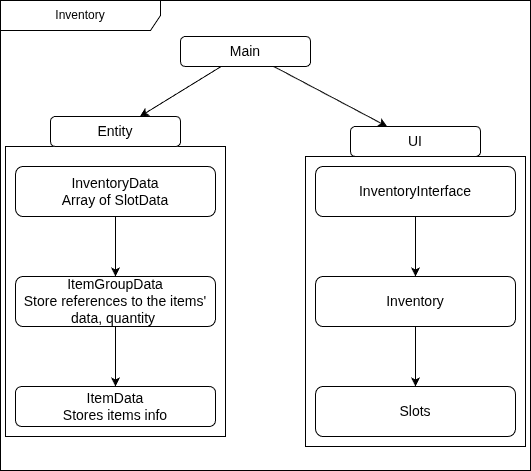

The diagram above was exported from draw.io. Its source (the exported page's mxGraphModel, read from the mxfile embedded in the PNG):
<mxGraphModel dx="2686" dy="487" grid="1" gridSize="10" guides="1" tooltips="1" connect="1" arrows="1" fold="1" page="1" pageScale="1" pageWidth="1600" pageHeight="900" math="0" shadow="0">
  <root>
    <mxCell id="0" />
    <mxCell id="1" parent="0" />
    <mxCell id="2" value="Inventory" style="shape=umlFrame;whiteSpace=wrap;html=1;pointerEvents=0;recursiveResize=0;container=1;collapsible=0;width=160;" vertex="1" parent="1">
      <mxGeometry x="-1550" y="20" width="530" height="470" as="geometry" />
    </mxCell>
    <mxCell id="3" value="" style="whiteSpace=wrap;html=1;fillColor=none;" vertex="1" parent="2">
      <mxGeometry x="5" y="146" width="220" height="290" as="geometry" />
    </mxCell>
    <UserObject label="ItemData&lt;div&gt;Stores items info&lt;/div&gt;" id="4">
      <mxCell style="whiteSpace=wrap;html=1;strokeColor=default;align=center;verticalAlign=middle;fontFamily=Helvetica;fontSize=14;fontColor=default;fillColor=light-dark(#FFFFFF,#666600);rounded=1;connectable=1;enumerate=0;fontStyle=0" vertex="1" parent="2">
        <mxGeometry x="15" y="386" width="200" height="40" as="geometry" />
      </mxCell>
    </UserObject>
    <mxCell id="5" style="edgeStyle=none;html=1;" edge="1" parent="2" source="6" target="4">
      <mxGeometry relative="1" as="geometry" />
    </mxCell>
    <UserObject label="ItemGroupData&lt;div&gt;Store references to the items' data, quantity&amp;nbsp;&lt;/div&gt;" id="6">
      <mxCell style="whiteSpace=wrap;html=1;strokeColor=default;align=center;verticalAlign=middle;fontFamily=Helvetica;fontSize=14;fontColor=default;fillColor=light-dark(#FFFFFF,#666600);rounded=1;connectable=1;enumerate=0;fontStyle=0" vertex="1" parent="2">
        <mxGeometry x="15" y="276" width="200" height="50" as="geometry" />
      </mxCell>
    </UserObject>
    <mxCell id="7" style="edgeStyle=none;html=1;" edge="1" parent="2" source="8" target="6">
      <mxGeometry relative="1" as="geometry" />
    </mxCell>
    <UserObject label="InventoryData&lt;div&gt;Array of SlotData&lt;/div&gt;" id="8">
      <mxCell style="whiteSpace=wrap;html=1;strokeColor=default;align=center;verticalAlign=middle;fontFamily=Helvetica;fontSize=14;fontColor=default;fillColor=light-dark(#FFFFFF,#666600);rounded=1;connectable=1;enumerate=0;fontStyle=0" vertex="1" parent="2">
        <mxGeometry x="15" y="166" width="200" height="50" as="geometry" />
      </mxCell>
    </UserObject>
    <mxCell id="9" style="edgeStyle=none;html=1;" edge="1" parent="2" source="10" target="11">
      <mxGeometry relative="1" as="geometry" />
    </mxCell>
    <UserObject label="Inventory" id="10">
      <mxCell style="whiteSpace=wrap;html=1;strokeColor=default;align=center;verticalAlign=middle;fontFamily=Helvetica;fontSize=14;fontColor=default;fillColor=light-dark(#FFFFFF,#003300);rounded=1;connectable=1;enumerate=0;fontStyle=0" vertex="1" parent="2">
        <mxGeometry x="315" y="276" width="200" height="50" as="geometry" />
      </mxCell>
    </UserObject>
    <UserObject label="Slots" id="11">
      <mxCell style="whiteSpace=wrap;html=1;strokeColor=default;align=center;verticalAlign=middle;fontFamily=Helvetica;fontSize=14;fontColor=default;fillColor=light-dark(#FFFFFF,#003300);rounded=1;connectable=1;enumerate=0;fontStyle=0" vertex="1" parent="2">
        <mxGeometry x="315" y="386" width="200" height="50" as="geometry" />
      </mxCell>
    </UserObject>
    <mxCell id="12" style="edgeStyle=none;html=1;" edge="1" parent="2" source="13" target="10">
      <mxGeometry relative="1" as="geometry" />
    </mxCell>
    <UserObject label="InventoryInterface" id="13">
      <mxCell style="whiteSpace=wrap;html=1;strokeColor=default;align=center;verticalAlign=middle;fontFamily=Helvetica;fontSize=14;fontColor=default;fillColor=light-dark(#FFFFFF,#003300);rounded=1;connectable=1;enumerate=0;fontStyle=0" vertex="1" parent="2">
        <mxGeometry x="315" y="166" width="200" height="50" as="geometry" />
      </mxCell>
    </UserObject>
    <UserObject label="Entity" id="14">
      <mxCell style="whiteSpace=wrap;html=1;strokeColor=default;align=center;verticalAlign=middle;fontFamily=Helvetica;fontSize=14;fontColor=default;fillColor=default;rounded=1;connectable=1;enumerate=0;fontStyle=0" vertex="1" parent="2">
        <mxGeometry x="50" y="116" width="130" height="30" as="geometry" />
      </mxCell>
    </UserObject>
    <mxCell id="15" style="edgeStyle=none;html=1;" edge="1" parent="2" source="17" target="14">
      <mxGeometry relative="1" as="geometry">
        <mxPoint x="125" y="126" as="targetPoint" />
      </mxGeometry>
    </mxCell>
    <mxCell id="16" style="edgeStyle=none;html=1;" edge="1" parent="2" source="17" target="18">
      <mxGeometry relative="1" as="geometry" />
    </mxCell>
    <UserObject label="Main" id="17">
      <mxCell style="whiteSpace=wrap;html=1;strokeColor=default;align=center;verticalAlign=middle;fontFamily=Helvetica;fontSize=14;fontColor=default;fillColor=default;rounded=1;connectable=1;enumerate=0;fontStyle=0" vertex="1" parent="2">
        <mxGeometry x="180" y="36" width="130" height="30" as="geometry" />
      </mxCell>
    </UserObject>
    <UserObject label="UI" id="18">
      <mxCell style="whiteSpace=wrap;html=1;strokeColor=default;align=center;verticalAlign=middle;fontFamily=Helvetica;fontSize=14;fontColor=default;fillColor=default;rounded=1;connectable=1;enumerate=0;fontStyle=0" vertex="1" parent="2">
        <mxGeometry x="350" y="126" width="130" height="30" as="geometry" />
      </mxCell>
    </UserObject>
    <mxCell id="19" value="" style="whiteSpace=wrap;html=1;fillColor=none;" vertex="1" parent="2">
      <mxGeometry x="305" y="156" width="220" height="290" as="geometry" />
    </mxCell>
  </root>
</mxGraphModel>